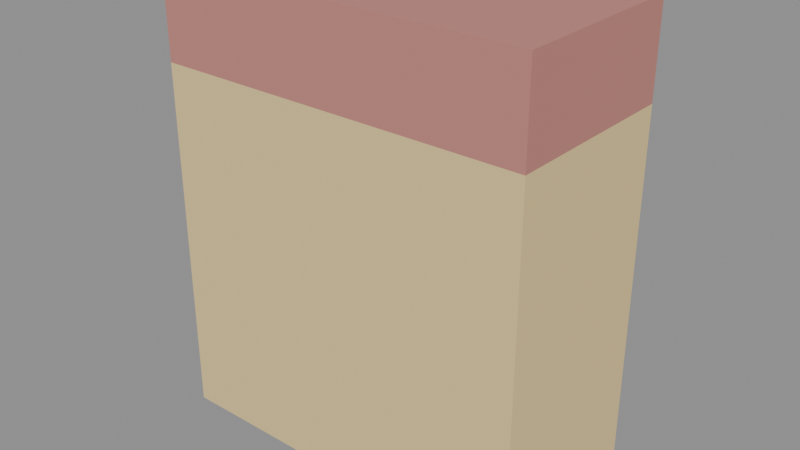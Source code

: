 # Source: cartucho.blend  (saved by Blender 5.3.31; exported with 4.5.12 LTS)
import bpy
from mathutils import Matrix  # noqa: F401  (used for matrix-valued properties, if any)

bpy.ops.wm.read_factory_settings(use_empty=True)
scene = bpy.context.scene
scene.name = 'Scene'

# ---- collections
col_atacarejo = bpy.data.collections.new('Atacarejo'); scene.collection.children.link(col_atacarejo)

# ---- materials (node trees are filled in below, after node groups)
mat_cartucho = bpy.data.materials.new('Cartucho')
mat_cartucho.diffuse_color = (0.8314, 0.6353, 0.298, 1.0)
mat_cartuchotopo = bpy.data.materials.new('CartuchoTopo')
mat_cartuchotopo.diffuse_color = (0.549, 0.2275, 0.1961, 1.0)

# ---- material node trees
mat_cartucho.use_nodes = True; mat_cartucho.node_tree.nodes.clear()
_N = mat_cartucho.node_tree.nodes; _L = mat_cartucho.node_tree.links
n0 = _N.new('ShaderNodeBsdfPrincipled'); n0.name = 'Principled BSDF'; n0.location = (-200, 100)
n0.inputs[0].default_value = (0.8314, 0.6353, 0.298, 1.0)
n0.inputs[2].default_value = 0.9
n0.inputs[10].default_value = 0.005
n1 = _N.new('ShaderNodeOutputMaterial'); n1.name = 'Material Output'; n1.location = (200, 100)
_L.new(n0.outputs[0], n1.inputs[0])
n1.is_active_output = True
mat_cartuchotopo.use_nodes = True; mat_cartuchotopo.node_tree.nodes.clear()
_N = mat_cartuchotopo.node_tree.nodes; _L = mat_cartuchotopo.node_tree.links
n0 = _N.new('ShaderNodeBsdfPrincipled'); n0.name = 'Principled BSDF'; n0.location = (-200, 100)
n0.inputs[0].default_value = (0.549, 0.2275, 0.1961, 1.0)
n0.inputs[2].default_value = 0.9
n0.inputs[10].default_value = 0.005
n1 = _N.new('ShaderNodeOutputMaterial'); n1.name = 'Material Output'; n1.location = (200, 100)
_L.new(n0.outputs[0], n1.inputs[0])
n1.is_active_output = True

# ---- meshes
me_cartucho = bpy.data.meshes.new('cartucho')
me_cartucho.from_pydata([(-0.125, -0.06, 0.0), (-0.125, -0.06, 0.24), (-0.125, 0.06, 0.0), (-0.125, 0.06, 0.24), (0.125, -0.06, 0.0), (0.125, -0.06, 0.24), (0.125, 0.06, 0.0), (0.125, 0.06, 0.24), (-0.125, -0.06, 0.24), (-0.125, -0.06, 0.3), (-0.125, 0.06, 0.24), (-0.125, 0.06, 0.3), (0.125, -0.06, 0.24), (0.125, -0.06, 0.3), (0.125, 0.06, 0.24), (0.125, 0.06, 0.3)], [], [(0, 1, 3, 2), (2, 3, 7, 6), (6, 7, 5, 4), (4, 5, 1, 0), (2, 6, 4, 0), (7, 3, 1, 5), (8, 9, 11, 10), (10, 11, 15, 14), (14, 15, 13, 12), (12, 13, 9, 8), (10, 14, 12, 8), (15, 11, 9, 13)])
me_cartucho.polygons.foreach_set('material_index', [0, 0, 0, 0, 0, 0, 1, 1, 1, 1, 1, 1])
me_cartucho.materials.append(mat_cartucho)
me_cartucho.materials.append(mat_cartuchotopo)
me_cartucho.update()

# ---- objects
ob_cartucho = bpy.data.objects.new('cartucho', me_cartucho)

# ---- transforms, parenting, visibility, modifiers, constraints
ob_cartucho.location = (0.0, 0.0, 0.0)

# ---- collection membership
col_atacarejo.objects.link(ob_cartucho)

# ---- scene / render settings (as saved in the file)
scene.frame_start = 1; scene.frame_end = 250; scene.frame_set(1)
scene.render.engine = 'BLENDER_EEVEE_NEXT'
scene.render.bake_bias = 0.0
scene.render.bake_samples = 0
scene.render.compositor_device = 'GPU'
scene.eevee.use_volume_custom_range = False
scene.eevee.fast_gi_thickness_near = 0.1
scene.eevee.fast_gi_thickness_far = 0.0
scene.eevee.ray_tracing_options.screen_trace_thickness = 0.1
bpy.context.view_layer.update()

# ---- added for rendering (the .blend has no active camera and no usable light): camera, sun + grey world if the file has none
cam_auto = bpy.data.cameras.new('AutoCamera')
cam_auto.lens = 50.0
cam_auto.sensor_width = 36.0
cam_auto.clip_end = 1000.0
ob_auto_camera = bpy.data.objects.new('AutoCamera', cam_auto)
scene.collection.objects.link(ob_auto_camera)
ob_auto_camera.location = (0.377986, -0.453583, 0.452389)
ob_auto_camera.rotation_euler = (1.09748, -7.21219e-08, 0.694738)
scene.camera = ob_auto_camera
light_auto_sun = bpy.data.lights.new('AutoSun', 'SUN')
light_auto_sun.energy = 3.0
light_auto_sun.angle = 0.0523599
ob_auto_sun = bpy.data.objects.new('AutoSun', light_auto_sun)
scene.collection.objects.link(ob_auto_sun)
ob_auto_sun.rotation_euler = (0.872665, 0.174533, 0.523599)
if scene.world is None:
    world_auto = bpy.data.worlds.new('AutoWorld')
    world_auto.color = (0.3, 0.3, 0.3)
    scene.world = world_auto
bpy.context.view_layer.update()
